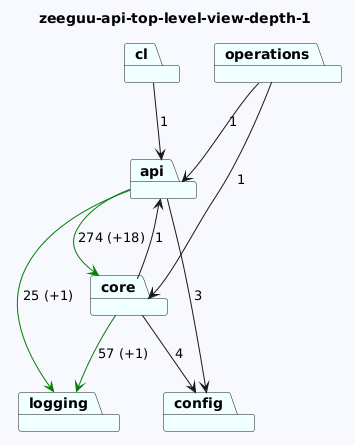

The diagram above was rendered by PlantUML. Its source (embedded in the PNG):
@startuml
skinparam backgroundColor GhostWhite
title zeeguu-api-top-level-view-depth-1
package "config" #Azure
package "operations" #Azure
package "cl" #Azure
package "api" #Azure
package "logging" #Azure
package "core" #Azure

"operations"-->"api"  : 1
"operations"-->"core"  : 1
"cl"-->"api"  : 1
"api"-->"logging" #Green : 25 (+1)
"api"-->"config"  : 3
"api"-->"core" #Green : 274 (+18)

"core"-->"logging" #Green : 57 (+1)
"core"-->"config"  : 4
"core"-->"api"  : 1
@enduml